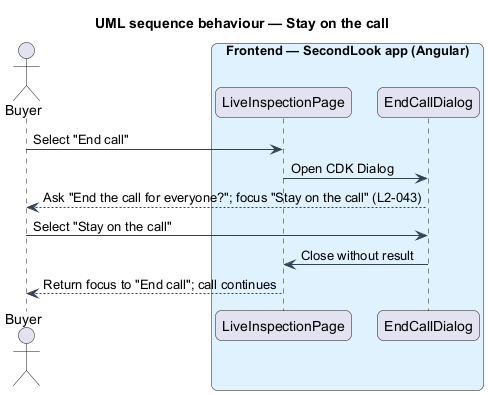

The diagram above was rendered by PlantUML. Its source (embedded in the PNG):
@startuml
title UML sequence behaviour — Stay on the call
skinparam backgroundColor #FFFFFF
skinparam shadowing false
skinparam roundcorner 12
skinparam defaultFontName Arial
skinparam ArrowColor #344054
skinparam rectangle {
  BorderColor #344054
  FontColor #101828
}
skinparam package {
  BorderColor #667085
  FontColor #101828
  BackgroundColor #F9FAFB
}
actor "Buyer" as actor
box "Frontend — SecondLook app (Angular)" #E0F2FE
  participant "LiveInspectionPage" as page
  participant "EndCallDialog" as dlg
end box
actor -> page : Select "End call"
page -> dlg : Open CDK Dialog
dlg --> actor : Ask "End the call for everyone?"; focus "Stay on the call" (L2-043)
actor -> dlg : Select "Stay on the call"
dlg -> page : Close without result
page --> actor : Return focus to "End call"; call continues
@enduml